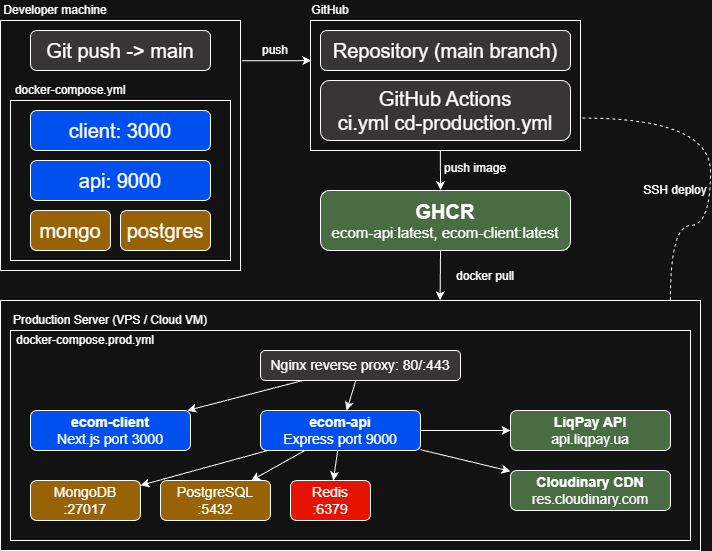

The diagram above was exported from draw.io. Its source (the exported page's mxGraphModel, read from the mxfile embedded in the PNG):
<mxGraphModel dx="1240" dy="731" grid="1" gridSize="10" guides="1" tooltips="1" connect="1" arrows="1" fold="1" page="1" pageScale="1" pageWidth="850" pageHeight="1100" math="0" shadow="0">
  <root>
    <mxCell id="0" />
    <mxCell id="1" parent="0" />
    <mxCell id="kH04C6iAif31wREKK-Rn-3" parent="1" style="rounded=0;whiteSpace=wrap;html=1;" value="" vertex="1">
      <mxGeometry height="130" width="270" x="410" y="120" as="geometry" />
    </mxCell>
    <mxCell id="unoOytCW6qe_0F0QC-pJ-1" parent="1" style="rounded=0;whiteSpace=wrap;html=1;" value="" vertex="1">
      <mxGeometry height="250" width="240" x="100" y="120" as="geometry" />
    </mxCell>
    <mxCell id="IX_CcjvbHkH3qC-SG_RJ-1" parent="1" style="rounded=1;whiteSpace=wrap;html=1;fillColor=#373535;" value="&lt;span style=&quot;font-size: 20px;&quot;&gt;Git push -&amp;gt; main&lt;/span&gt;" vertex="1">
      <mxGeometry height="40" width="180" x="130" y="130" as="geometry" />
    </mxCell>
    <mxCell id="IX_CcjvbHkH3qC-SG_RJ-3" parent="1" style="rounded=1;whiteSpace=wrap;html=1;fillColor=#373535;" value="&lt;span style=&quot;font-size: 20px;&quot;&gt;Repository (main branch)&lt;/span&gt;" vertex="1">
      <mxGeometry height="40" width="250" x="420" y="130" as="geometry" />
    </mxCell>
    <mxCell id="IX_CcjvbHkH3qC-SG_RJ-4" parent="1" style="rounded=1;whiteSpace=wrap;html=1;fillColor=#373535;" value="&lt;span style=&quot;font-size: 20px;&quot;&gt;GitHub Actions&lt;/span&gt;&lt;div&gt;&lt;span style=&quot;font-size: 20px;&quot;&gt;ci.yml cd-production.yml&lt;/span&gt;&lt;/div&gt;" vertex="1">
      <mxGeometry height="60" width="250" x="420" y="180" as="geometry" />
    </mxCell>
    <mxCell id="unoOytCW6qe_0F0QC-pJ-2" parent="1" style="rounded=0;whiteSpace=wrap;html=1;" value="" vertex="1">
      <mxGeometry height="160" width="220" x="110" y="200" as="geometry" />
    </mxCell>
    <mxCell id="IX_CcjvbHkH3qC-SG_RJ-5" parent="1" style="rounded=1;whiteSpace=wrap;html=1;fillColor=#0050ef;fontColor=#ffffff;strokeColor=default;" value="&lt;span style=&quot;font-size: 20px;&quot;&gt;client: 3000&lt;/span&gt;" vertex="1">
      <mxGeometry height="40" width="180" x="130" y="210" as="geometry" />
    </mxCell>
    <mxCell id="IX_CcjvbHkH3qC-SG_RJ-6" parent="1" style="rounded=1;whiteSpace=wrap;html=1;fillColor=#0050ef;fontColor=#ffffff;strokeColor=default;" value="&lt;span style=&quot;font-size: 20px;&quot;&gt;api: 9000&lt;/span&gt;" vertex="1">
      <mxGeometry height="40" width="180" x="130" y="260" as="geometry" />
    </mxCell>
    <mxCell id="IX_CcjvbHkH3qC-SG_RJ-8" parent="1" style="rounded=1;whiteSpace=wrap;html=1;fillColor=#986206;fontColor=#ffffff;strokeColor=default;" value="&lt;span style=&quot;font-size: 20px;&quot;&gt;mongo&lt;/span&gt;" vertex="1">
      <mxGeometry height="40" width="80" x="130" y="310" as="geometry" />
    </mxCell>
    <mxCell id="IX_CcjvbHkH3qC-SG_RJ-9" parent="1" style="rounded=1;whiteSpace=wrap;html=1;fillColor=#986206;fontColor=#ffffff;strokeColor=default;" value="&lt;span style=&quot;font-size: 20px;&quot;&gt;postgres&lt;/span&gt;" vertex="1">
      <mxGeometry height="40" width="90" x="220" y="310" as="geometry" />
    </mxCell>
    <mxCell id="kH04C6iAif31wREKK-Rn-1" parent="1" style="text;html=1;whiteSpace=wrap;strokeColor=none;fillColor=none;align=center;verticalAlign=middle;rounded=0;" value="Developer machine" vertex="1">
      <mxGeometry height="20" width="110" x="100" y="100" as="geometry" />
    </mxCell>
    <mxCell id="kH04C6iAif31wREKK-Rn-2" parent="1" style="text;html=1;whiteSpace=wrap;strokeColor=none;fillColor=none;align=center;verticalAlign=middle;rounded=0;" value="docker-compose.yml" vertex="1">
      <mxGeometry height="20" width="120" x="110" y="180" as="geometry" />
    </mxCell>
    <mxCell id="kH04C6iAif31wREKK-Rn-4" parent="1" style="text;html=1;whiteSpace=wrap;strokeColor=none;fillColor=none;align=center;verticalAlign=middle;rounded=0;" value="GitHub" vertex="1">
      <mxGeometry height="20" width="40" x="410" y="100" as="geometry" />
    </mxCell>
    <mxCell id="kH04C6iAif31wREKK-Rn-5" edge="1" parent="1" source="unoOytCW6qe_0F0QC-pJ-1" style="endArrow=classic;html=1;rounded=0;exitX=1.007;exitY=0.161;exitDx=0;exitDy=0;exitPerimeter=0;entryX=0.003;entryY=0.309;entryDx=0;entryDy=0;entryPerimeter=0;" target="kH04C6iAif31wREKK-Rn-3" value="">
      <mxGeometry height="50" relative="1" width="50" as="geometry">
        <mxPoint x="410" y="330" as="sourcePoint" />
        <mxPoint x="460" y="280" as="targetPoint" />
      </mxGeometry>
    </mxCell>
    <mxCell id="kH04C6iAif31wREKK-Rn-6" parent="1" style="rounded=1;whiteSpace=wrap;html=1;fillColor=#496C42;" value="&lt;span style=&quot;font-size: 20px;&quot;&gt;&lt;b&gt;GHCR&lt;/b&gt;&lt;/span&gt;&lt;div&gt;&lt;font style=&quot;font-size: 15px;&quot;&gt;ecom-api:latest, ecom-client:latest&lt;/font&gt;&lt;/div&gt;" vertex="1">
      <mxGeometry height="60" width="250" x="420" y="290" as="geometry" />
    </mxCell>
    <mxCell id="Wp9UmQwaFJH-oHU3lle8-2" edge="1" parent="1" source="kH04C6iAif31wREKK-Rn-3" style="endArrow=classic;html=1;rounded=0;entryX=0.48;entryY=-0.006;entryDx=0;entryDy=0;entryPerimeter=0;exitX=0.481;exitY=1.003;exitDx=0;exitDy=0;exitPerimeter=0;" target="kH04C6iAif31wREKK-Rn-6" value="">
      <mxGeometry height="50" relative="1" width="50" as="geometry">
        <mxPoint x="539" y="252" as="sourcePoint" />
        <mxPoint x="829" y="280" as="targetPoint" />
      </mxGeometry>
    </mxCell>
    <mxCell id="Wp9UmQwaFJH-oHU3lle8-3" parent="1" style="text;html=1;whiteSpace=wrap;strokeColor=none;fillColor=none;align=center;verticalAlign=middle;rounded=0;" value="push" vertex="1">
      <mxGeometry height="15" width="30" x="360" y="142.5" as="geometry" />
    </mxCell>
    <mxCell id="Wp9UmQwaFJH-oHU3lle8-5" parent="1" style="text;html=1;whiteSpace=wrap;strokeColor=none;fillColor=none;align=center;verticalAlign=middle;rounded=0;" value="push image" vertex="1">
      <mxGeometry height="15" width="70" x="540" y="260" as="geometry" />
    </mxCell>
    <mxCell id="Wp9UmQwaFJH-oHU3lle8-6" edge="1" parent="1" source="kH04C6iAif31wREKK-Rn-6" style="endArrow=classic;html=1;rounded=0;exitX=0.48;exitY=1.005;exitDx=0;exitDy=0;entryX=0.628;entryY=-0.001;entryDx=0;entryDy=0;entryPerimeter=0;exitPerimeter=0;" target="Wp9UmQwaFJH-oHU3lle8-9" value="">
      <mxGeometry height="50" relative="1" width="50" as="geometry">
        <mxPoint x="541" y="365.5" as="sourcePoint" />
        <mxPoint x="545" y="400" as="targetPoint" />
      </mxGeometry>
    </mxCell>
    <mxCell id="Wp9UmQwaFJH-oHU3lle8-7" parent="1" style="text;html=1;whiteSpace=wrap;strokeColor=none;fillColor=none;align=center;verticalAlign=middle;rounded=0;" value="docker pull" vertex="1">
      <mxGeometry height="12" width="70" x="550" y="370" as="geometry" />
    </mxCell>
    <mxCell id="Wp9UmQwaFJH-oHU3lle8-9" parent="1" style="rounded=0;whiteSpace=wrap;html=1;" value="" vertex="1">
      <mxGeometry height="250" width="700" x="100" y="400" as="geometry" />
    </mxCell>
    <mxCell id="Wp9UmQwaFJH-oHU3lle8-12" parent="1" style="rounded=0;whiteSpace=wrap;html=1;" value="" vertex="1">
      <mxGeometry height="210" width="680" x="110" y="430" as="geometry" />
    </mxCell>
    <mxCell id="Wp9UmQwaFJH-oHU3lle8-10" parent="1" style="rounded=1;whiteSpace=wrap;html=1;fillColor=#373535;" value="&lt;font style=&quot;font-size: 14px;&quot;&gt;Nginx reverse proxy: 80/:443&lt;/font&gt;" vertex="1">
      <mxGeometry height="30" width="200" x="360" y="450" as="geometry" />
    </mxCell>
    <mxCell id="Wp9UmQwaFJH-oHU3lle8-11" parent="1" style="text;html=1;whiteSpace=wrap;strokeColor=none;fillColor=none;align=center;verticalAlign=middle;rounded=0;" value="Production Server (VPS / Cloud VM)" vertex="1">
      <mxGeometry height="20" width="200" x="110" y="410" as="geometry" />
    </mxCell>
    <mxCell id="Wp9UmQwaFJH-oHU3lle8-13" parent="1" style="text;html=1;whiteSpace=wrap;strokeColor=none;fillColor=none;align=center;verticalAlign=middle;rounded=0;" value="docker-compose.prod.yml" vertex="1">
      <mxGeometry height="20" width="150" x="110" y="430" as="geometry" />
    </mxCell>
    <mxCell id="Wp9UmQwaFJH-oHU3lle8-15" parent="1" style="rounded=1;whiteSpace=wrap;html=1;fillColor=#0050EF;" value="&lt;font style=&quot;font-size: 14px;&quot;&gt;&lt;b&gt;ecom-client&lt;/b&gt;&lt;/font&gt;&lt;div&gt;&lt;font style=&quot;font-size: 14px;&quot;&gt;Next.js port 3000&lt;/font&gt;&lt;/div&gt;" vertex="1">
      <mxGeometry height="40" width="160" x="130" y="510" as="geometry" />
    </mxCell>
    <mxCell id="Wp9UmQwaFJH-oHU3lle8-16" parent="1" style="rounded=1;whiteSpace=wrap;html=1;fillColor=#0050EF;" value="&lt;font style=&quot;font-size: 14px;&quot;&gt;&lt;b&gt;ecom-api&lt;/b&gt;&lt;/font&gt;&lt;div&gt;&lt;font style=&quot;font-size: 14px;&quot;&gt;Express port 9000&lt;/font&gt;&lt;/div&gt;" vertex="1">
      <mxGeometry height="40" width="160" x="360" y="510" as="geometry" />
    </mxCell>
    <mxCell id="Wp9UmQwaFJH-oHU3lle8-17" parent="1" style="rounded=1;whiteSpace=wrap;html=1;fillColor=#496C42;" value="&lt;font style=&quot;font-size: 14px;&quot;&gt;&lt;b&gt;LiqPay API&lt;/b&gt;&lt;/font&gt;&lt;div&gt;&lt;font style=&quot;font-size: 14px;&quot;&gt;api.liqpay.ua&lt;/font&gt;&lt;/div&gt;" vertex="1">
      <mxGeometry height="40" width="160" x="610" y="510" as="geometry" />
    </mxCell>
    <mxCell id="Wp9UmQwaFJH-oHU3lle8-18" parent="1" style="rounded=1;whiteSpace=wrap;html=1;fillColor=#496C42;" value="&lt;font style=&quot;font-size: 14px;&quot;&gt;&lt;b&gt;Cloudinary CDN&lt;/b&gt;&lt;/font&gt;&lt;div&gt;&lt;span style=&quot;font-size: 14px;&quot;&gt;res.cloudinary.com&lt;/span&gt;&lt;/div&gt;" vertex="1">
      <mxGeometry height="40" width="160" x="610" y="570" as="geometry" />
    </mxCell>
    <mxCell id="Wp9UmQwaFJH-oHU3lle8-21" parent="1" style="rounded=1;whiteSpace=wrap;html=1;fillColor=#986206;" value="&lt;font style=&quot;font-size: 14px;&quot;&gt;MongoDB&lt;/font&gt;&lt;div&gt;&lt;font style=&quot;font-size: 14px;&quot;&gt;:27017&lt;/font&gt;&lt;/div&gt;" vertex="1">
      <mxGeometry height="40" width="110" x="130" y="580" as="geometry" />
    </mxCell>
    <mxCell id="Wp9UmQwaFJH-oHU3lle8-22" parent="1" style="rounded=1;whiteSpace=wrap;html=1;fillColor=#986206;" value="&lt;font style=&quot;font-size: 14px;&quot;&gt;PostgreSQL&lt;/font&gt;&lt;div&gt;&lt;font style=&quot;font-size: 14px;&quot;&gt;:5432&lt;/font&gt;&lt;/div&gt;" vertex="1">
      <mxGeometry height="40" width="110" x="260" y="580" as="geometry" />
    </mxCell>
    <mxCell id="Wp9UmQwaFJH-oHU3lle8-23" parent="1" style="rounded=1;whiteSpace=wrap;html=1;fillColor=#E51400;" value="&lt;font style=&quot;font-size: 14px;&quot;&gt;Redis&lt;/font&gt;&lt;div&gt;&lt;span style=&quot;font-size: 14px;&quot;&gt;:6379&lt;/span&gt;&lt;/div&gt;" vertex="1">
      <mxGeometry height="40" width="80" x="390" y="580" as="geometry" />
    </mxCell>
    <mxCell id="y-eKSf88_6k99Qzp7xlx-1" edge="1" parent="1" source="Wp9UmQwaFJH-oHU3lle8-10" style="endArrow=classic;html=1;rounded=0;" target="Wp9UmQwaFJH-oHU3lle8-16" value="">
      <mxGeometry height="50" relative="1" width="50" as="geometry">
        <mxPoint x="480" y="480" as="sourcePoint" />
        <mxPoint x="480" y="530" as="targetPoint" />
      </mxGeometry>
    </mxCell>
    <mxCell id="y-eKSf88_6k99Qzp7xlx-2" edge="1" parent="1" source="Wp9UmQwaFJH-oHU3lle8-10" style="endArrow=classic;html=1;rounded=0;" target="Wp9UmQwaFJH-oHU3lle8-15" value="">
      <mxGeometry height="50" relative="1" width="50" as="geometry">
        <mxPoint x="460" y="680" as="sourcePoint" />
        <mxPoint x="460" y="730" as="targetPoint" />
      </mxGeometry>
    </mxCell>
    <mxCell id="y-eKSf88_6k99Qzp7xlx-3" edge="1" parent="1" source="Wp9UmQwaFJH-oHU3lle8-16" style="endArrow=classic;html=1;rounded=0;" target="Wp9UmQwaFJH-oHU3lle8-17" value="">
      <mxGeometry height="50" relative="1" width="50" as="geometry">
        <mxPoint x="460" y="710" as="sourcePoint" />
        <mxPoint x="460" y="760" as="targetPoint" />
      </mxGeometry>
    </mxCell>
    <mxCell id="y-eKSf88_6k99Qzp7xlx-4" edge="1" parent="1" source="Wp9UmQwaFJH-oHU3lle8-16" style="endArrow=classic;html=1;rounded=0;" target="Wp9UmQwaFJH-oHU3lle8-18" value="">
      <mxGeometry height="50" relative="1" width="50" as="geometry">
        <mxPoint x="510" y="710" as="sourcePoint" />
        <mxPoint x="510" y="760" as="targetPoint" />
      </mxGeometry>
    </mxCell>
    <mxCell id="y-eKSf88_6k99Qzp7xlx-5" edge="1" parent="1" source="Wp9UmQwaFJH-oHU3lle8-16" style="endArrow=classic;html=1;rounded=0;" target="Wp9UmQwaFJH-oHU3lle8-23" value="">
      <mxGeometry height="50" relative="1" width="50" as="geometry">
        <mxPoint x="490" y="720" as="sourcePoint" />
        <mxPoint x="490" y="770" as="targetPoint" />
      </mxGeometry>
    </mxCell>
    <mxCell id="y-eKSf88_6k99Qzp7xlx-6" edge="1" parent="1" source="Wp9UmQwaFJH-oHU3lle8-16" style="endArrow=classic;html=1;rounded=0;" target="Wp9UmQwaFJH-oHU3lle8-22" value="">
      <mxGeometry height="50" relative="1" width="50" as="geometry">
        <mxPoint x="430" y="680" as="sourcePoint" />
        <mxPoint x="430" y="730" as="targetPoint" />
      </mxGeometry>
    </mxCell>
    <mxCell id="y-eKSf88_6k99Qzp7xlx-7" edge="1" parent="1" source="Wp9UmQwaFJH-oHU3lle8-16" style="endArrow=classic;html=1;rounded=0;" target="Wp9UmQwaFJH-oHU3lle8-21" value="">
      <mxGeometry height="50" relative="1" width="50" as="geometry">
        <mxPoint x="340" y="690" as="sourcePoint" />
        <mxPoint x="340" y="740" as="targetPoint" />
      </mxGeometry>
    </mxCell>
    <mxCell id="y-eKSf88_6k99Qzp7xlx-8" edge="1" parent="1" source="Wp9UmQwaFJH-oHU3lle8-9" style="endArrow=none;dashed=1;html=1;rounded=0;edgeStyle=orthogonalEdgeStyle;curved=1;entryX=1;entryY=0.75;entryDx=0;entryDy=0;exitX=0.957;exitY=0;exitDx=0;exitDy=0;exitPerimeter=0;" target="kH04C6iAif31wREKK-Rn-3" value="">
      <mxGeometry height="50" relative="1" width="50" as="geometry">
        <mxPoint x="730" y="330" as="sourcePoint" />
        <mxPoint x="780" y="280" as="targetPoint" />
      </mxGeometry>
    </mxCell>
    <mxCell id="y-eKSf88_6k99Qzp7xlx-9" parent="1" style="text;html=1;whiteSpace=wrap;strokeColor=none;fillColor=none;align=center;verticalAlign=middle;rounded=0;" value="SSH deploy" vertex="1">
      <mxGeometry height="20" width="70" x="740" y="280" as="geometry" />
    </mxCell>
  </root>
</mxGraphModel>